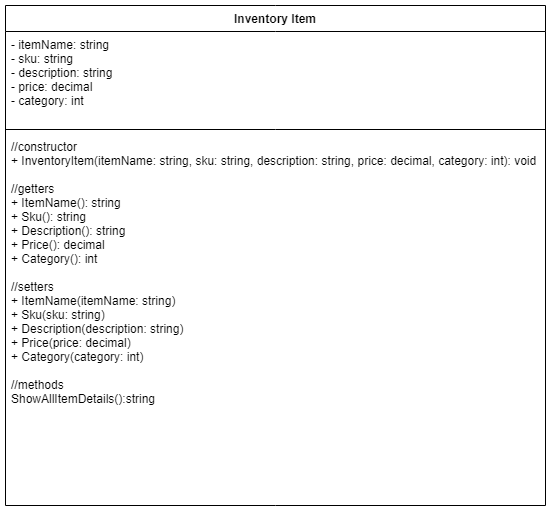

The diagram above was exported from draw.io. Its source (the exported page's mxGraphModel, read from the mxfile embedded in the PNG):
<mxGraphModel dx="1038" dy="538" grid="1" gridSize="10" guides="1" tooltips="1" connect="1" arrows="1" fold="1" page="1" pageScale="1" pageWidth="850" pageHeight="1100" math="0" shadow="0">
  <root>
    <mxCell id="0" />
    <mxCell id="1" parent="0" />
    <mxCell id="C8f3FPnVW0wGQSpNHMWG-2" value="Inventory Item" style="swimlane;fontStyle=1;align=center;verticalAlign=top;childLayout=stackLayout;horizontal=1;startSize=26;horizontalStack=0;resizeParent=1;resizeParentMax=0;resizeLast=0;collapsible=1;marginBottom=0;" vertex="1" parent="1">
      <mxGeometry x="30" y="130" width="540" height="500" as="geometry" />
    </mxCell>
    <mxCell id="C8f3FPnVW0wGQSpNHMWG-3" value="- itemName: string&#10;- sku: string&#10;- description: string&#10;- price: decimal&#10;- category: int" style="text;strokeColor=none;fillColor=none;align=left;verticalAlign=top;spacingLeft=4;spacingRight=4;overflow=hidden;rotatable=0;points=[[0,0.5],[1,0.5]];portConstraint=eastwest;" vertex="1" parent="C8f3FPnVW0wGQSpNHMWG-2">
      <mxGeometry y="26" width="540" height="94" as="geometry" />
    </mxCell>
    <mxCell id="C8f3FPnVW0wGQSpNHMWG-4" value="" style="line;strokeWidth=1;fillColor=none;align=left;verticalAlign=middle;spacingTop=-1;spacingLeft=3;spacingRight=3;rotatable=0;labelPosition=right;points=[];portConstraint=eastwest;" vertex="1" parent="C8f3FPnVW0wGQSpNHMWG-2">
      <mxGeometry y="120" width="540" height="8" as="geometry" />
    </mxCell>
    <mxCell id="C8f3FPnVW0wGQSpNHMWG-5" value="//constructor&#10;+ InventoryItem(itemName: string, sku: string, description: string, price: decimal, category: int): void&#10;&#10;//getters&#10;+ ItemName(): string&#10;+ Sku(): string&#10;+ Description(): string&#10;+ Price(): decimal&#10;+ Category(): int&#10;&#10;//setters&#10;+ ItemName(itemName: string)&#10;+ Sku(sku: string)&#10;+ Description(description: string)&#10;+ Price(price: decimal)&#10;+ Category(category: int)&#10;&#10;//methods&#10;ShowAllItemDetails():string" style="text;strokeColor=none;fillColor=none;align=left;verticalAlign=top;spacingLeft=4;spacingRight=4;overflow=hidden;rotatable=0;points=[[0,0.5],[1,0.5]];portConstraint=eastwest;" vertex="1" parent="C8f3FPnVW0wGQSpNHMWG-2">
      <mxGeometry y="128" width="540" height="372" as="geometry" />
    </mxCell>
  </root>
</mxGraphModel>